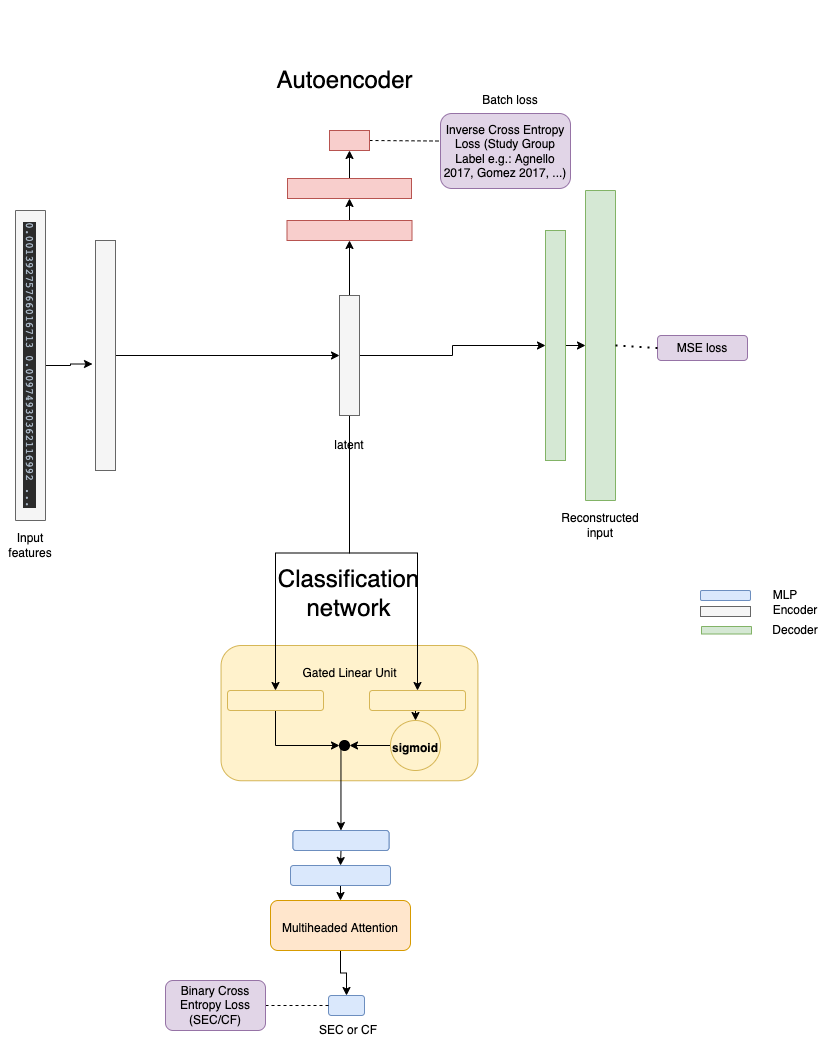

The diagram above was exported from draw.io. Its source (the exported page's mxGraphModel, read from the mxfile embedded in the PNG):
<mxGraphModel dx="1186" dy="671" grid="1" gridSize="10" guides="1" tooltips="1" connect="1" arrows="1" fold="1" page="1" pageScale="1" pageWidth="827" pageHeight="1169" math="0" shadow="0">
  <root>
    <mxCell id="0" />
    <mxCell id="1" parent="0" />
    <mxCell id="1C6_92eb4LEexr2Gdz29-14" value="&lt;br&gt;Gated Linear Unit" style="rounded=1;whiteSpace=wrap;html=1;fillColor=#fff2cc;strokeColor=#d6b656;verticalAlign=top;" parent="1" vertex="1">
      <mxGeometry x="390.56" y="735" width="256.87" height="135.25" as="geometry" />
    </mxCell>
    <mxCell id="0HeOVBMNdD4L3vaEmQ0f-1" style="edgeStyle=orthogonalEdgeStyle;rounded=0;orthogonalLoop=1;jettySize=auto;html=1;exitX=0.5;exitY=0;exitDx=0;exitDy=0;entryX=-0.15;entryY=0.537;entryDx=0;entryDy=0;entryPerimeter=0;" parent="1" source="0HeOVBMNdD4L3vaEmQ0f-2" target="0HeOVBMNdD4L3vaEmQ0f-5" edge="1">
      <mxGeometry relative="1" as="geometry" />
    </mxCell>
    <mxCell id="0HeOVBMNdD4L3vaEmQ0f-2" value="&lt;pre style=&quot;background-color: #2b2b2b ; color: #a9b7c6 ; font-family: &amp;#34;jetbrains mono&amp;#34; , monospace ; font-size: 8.3pt&quot;&gt;0.00139275766016713 0.00974930362116992 ...&lt;/pre&gt;" style="rounded=0;whiteSpace=wrap;html=1;fillColor=#f5f5f5;strokeColor=#666666;rotation=90;fontColor=#333333;" parent="1" vertex="1">
      <mxGeometry x="45" y="440" width="310" height="30" as="geometry" />
    </mxCell>
    <mxCell id="0HeOVBMNdD4L3vaEmQ0f-3" value="Input features" style="text;html=1;strokeColor=none;fillColor=none;align=center;verticalAlign=middle;whiteSpace=wrap;rounded=0;" parent="1" vertex="1">
      <mxGeometry x="170" y="620" width="60" height="30" as="geometry" />
    </mxCell>
    <mxCell id="0HeOVBMNdD4L3vaEmQ0f-4" style="edgeStyle=orthogonalEdgeStyle;rounded=0;orthogonalLoop=1;jettySize=auto;html=1;exitX=1;exitY=0.5;exitDx=0;exitDy=0;entryX=0;entryY=0.5;entryDx=0;entryDy=0;" parent="1" source="0HeOVBMNdD4L3vaEmQ0f-5" target="0HeOVBMNdD4L3vaEmQ0f-8" edge="1">
      <mxGeometry relative="1" as="geometry" />
    </mxCell>
    <mxCell id="0HeOVBMNdD4L3vaEmQ0f-5" value="" style="rounded=0;whiteSpace=wrap;html=1;fillColor=#f5f5f5;strokeColor=#666666;fontColor=#333333;" parent="1" vertex="1">
      <mxGeometry x="265" y="330" width="20" height="230" as="geometry" />
    </mxCell>
    <mxCell id="0HeOVBMNdD4L3vaEmQ0f-6" style="edgeStyle=orthogonalEdgeStyle;rounded=0;orthogonalLoop=1;jettySize=auto;html=1;exitX=1;exitY=0.5;exitDx=0;exitDy=0;entryX=0;entryY=0.5;entryDx=0;entryDy=0;" parent="1" source="0HeOVBMNdD4L3vaEmQ0f-8" target="0HeOVBMNdD4L3vaEmQ0f-11" edge="1">
      <mxGeometry relative="1" as="geometry" />
    </mxCell>
    <mxCell id="0HeOVBMNdD4L3vaEmQ0f-7" style="edgeStyle=orthogonalEdgeStyle;rounded=0;orthogonalLoop=1;jettySize=auto;html=1;exitX=0.5;exitY=1;exitDx=0;exitDy=0;entryX=0.5;entryY=0;entryDx=0;entryDy=0;" parent="1" source="0HeOVBMNdD4L3vaEmQ0f-8" target="1C6_92eb4LEexr2Gdz29-4" edge="1">
      <mxGeometry relative="1" as="geometry">
        <mxPoint x="519" y="670" as="targetPoint" />
      </mxGeometry>
    </mxCell>
    <mxCell id="1C6_92eb4LEexr2Gdz29-6" style="edgeStyle=orthogonalEdgeStyle;rounded=0;orthogonalLoop=1;jettySize=auto;html=1;exitX=0.5;exitY=1;exitDx=0;exitDy=0;entryX=0.5;entryY=0;entryDx=0;entryDy=0;" parent="1" source="0HeOVBMNdD4L3vaEmQ0f-8" target="1C6_92eb4LEexr2Gdz29-5" edge="1">
      <mxGeometry relative="1" as="geometry" />
    </mxCell>
    <mxCell id="gDjen8IIGwKU_qh7QS6O-2" style="edgeStyle=orthogonalEdgeStyle;rounded=0;orthogonalLoop=1;jettySize=auto;html=1;exitX=0.5;exitY=0;exitDx=0;exitDy=0;entryX=0.5;entryY=1;entryDx=0;entryDy=0;" edge="1" parent="1" source="0HeOVBMNdD4L3vaEmQ0f-8" target="gDjen8IIGwKU_qh7QS6O-1">
      <mxGeometry relative="1" as="geometry" />
    </mxCell>
    <mxCell id="0HeOVBMNdD4L3vaEmQ0f-8" value="" style="rounded=0;whiteSpace=wrap;html=1;fillColor=#f5f5f5;strokeColor=#666666;fontColor=#333333;" parent="1" vertex="1">
      <mxGeometry x="509" y="385" width="20" height="120" as="geometry" />
    </mxCell>
    <mxCell id="0HeOVBMNdD4L3vaEmQ0f-9" value="latent" style="text;html=1;strokeColor=none;fillColor=none;align=center;verticalAlign=middle;whiteSpace=wrap;rounded=0;" parent="1" vertex="1">
      <mxGeometry x="489" y="520" width="60" height="30" as="geometry" />
    </mxCell>
    <mxCell id="0HeOVBMNdD4L3vaEmQ0f-10" style="edgeStyle=orthogonalEdgeStyle;rounded=0;orthogonalLoop=1;jettySize=auto;html=1;exitX=1;exitY=0.5;exitDx=0;exitDy=0;entryX=0.5;entryY=1;entryDx=0;entryDy=0;" parent="1" source="0HeOVBMNdD4L3vaEmQ0f-11" target="0HeOVBMNdD4L3vaEmQ0f-12" edge="1">
      <mxGeometry relative="1" as="geometry" />
    </mxCell>
    <mxCell id="0HeOVBMNdD4L3vaEmQ0f-11" value="" style="rounded=0;whiteSpace=wrap;html=1;fillColor=#d5e8d4;strokeColor=#82b366;" parent="1" vertex="1">
      <mxGeometry x="715" y="320" width="20" height="230" as="geometry" />
    </mxCell>
    <mxCell id="0HeOVBMNdD4L3vaEmQ0f-12" value="&lt;pre style=&quot;background-color: #2b2b2b ; color: #a9b7c6 ; font-family: &amp;#34;jetbrains mono&amp;#34; , monospace ; font-size: 8.3pt&quot;&gt;&lt;br&gt;&lt;/pre&gt;" style="rounded=0;whiteSpace=wrap;html=1;fillColor=#d5e8d4;strokeColor=#82b366;rotation=90;" parent="1" vertex="1">
      <mxGeometry x="615" y="420" width="310" height="30" as="geometry" />
    </mxCell>
    <mxCell id="0HeOVBMNdD4L3vaEmQ0f-13" value="Reconstructed input" style="text;html=1;strokeColor=none;fillColor=none;align=center;verticalAlign=middle;whiteSpace=wrap;rounded=0;" parent="1" vertex="1">
      <mxGeometry x="740" y="600" width="60" height="30" as="geometry" />
    </mxCell>
    <mxCell id="ZhOWLfIBgWy6mmT72gmW-1" style="edgeStyle=orthogonalEdgeStyle;rounded=0;orthogonalLoop=1;jettySize=auto;html=1;exitX=0.5;exitY=1;exitDx=0;exitDy=0;entryX=0.5;entryY=0;entryDx=0;entryDy=0;" parent="1" source="0HeOVBMNdD4L3vaEmQ0f-17" target="0HeOVBMNdD4L3vaEmQ0f-18" edge="1">
      <mxGeometry relative="1" as="geometry" />
    </mxCell>
    <mxCell id="0HeOVBMNdD4L3vaEmQ0f-17" value="&lt;meta charset=&quot;utf-8&quot;&gt;&lt;span style=&quot;color: rgba(0, 0, 0, 0); font-family: monospace; font-size: 0px; font-style: normal; font-variant-ligatures: normal; font-variant-caps: normal; font-weight: 400; letter-spacing: normal; orphans: 2; text-align: start; text-indent: 0px; text-transform: none; widows: 2; word-spacing: 0px; -webkit-text-stroke-width: 0px; background-color: rgb(248, 249, 250); text-decoration-thickness: initial; text-decoration-style: initial; text-decoration-color: initial; float: none; display: inline !important;&quot;&gt;&amp;nbsp;&lt;/span&gt;" style="rounded=1;whiteSpace=wrap;html=1;fillColor=#dae8fc;strokeColor=#6c8ebf;" parent="1" vertex="1">
      <mxGeometry x="462.5" y="920" width="96" height="20" as="geometry" />
    </mxCell>
    <mxCell id="1C6_92eb4LEexr2Gdz29-16" style="edgeStyle=orthogonalEdgeStyle;rounded=0;orthogonalLoop=1;jettySize=auto;html=1;exitX=0.5;exitY=1;exitDx=0;exitDy=0;entryX=0.5;entryY=0;entryDx=0;entryDy=0;" parent="1" source="0HeOVBMNdD4L3vaEmQ0f-18" target="1C6_92eb4LEexr2Gdz29-15" edge="1">
      <mxGeometry relative="1" as="geometry" />
    </mxCell>
    <mxCell id="0HeOVBMNdD4L3vaEmQ0f-18" value="" style="rounded=1;whiteSpace=wrap;html=1;fillColor=#dae8fc;strokeColor=#6c8ebf;" parent="1" vertex="1">
      <mxGeometry x="460" y="955" width="100" height="20" as="geometry" />
    </mxCell>
    <mxCell id="0HeOVBMNdD4L3vaEmQ0f-19" value="" style="rounded=1;whiteSpace=wrap;html=1;fillColor=#dae8fc;strokeColor=#6c8ebf;" parent="1" vertex="1">
      <mxGeometry x="498" y="1085" width="36" height="20" as="geometry" />
    </mxCell>
    <mxCell id="0HeOVBMNdD4L3vaEmQ0f-20" value="SEC or CF" style="text;html=1;strokeColor=none;fillColor=none;align=center;verticalAlign=middle;whiteSpace=wrap;rounded=0;" parent="1" vertex="1">
      <mxGeometry x="488" y="1105" width="60" height="30" as="geometry" />
    </mxCell>
    <mxCell id="ZhOWLfIBgWy6mmT72gmW-5" value="MSE loss" style="rounded=1;whiteSpace=wrap;html=1;fillColor=#e1d5e7;strokeColor=#9673a6;" parent="1" vertex="1">
      <mxGeometry x="827" y="425" width="90" height="25" as="geometry" />
    </mxCell>
    <mxCell id="ZhOWLfIBgWy6mmT72gmW-9" value="" style="endArrow=none;dashed=1;html=1;dashPattern=1 3;strokeWidth=2;rounded=0;entryX=0;entryY=0.5;entryDx=0;entryDy=0;exitX=0.5;exitY=0;exitDx=0;exitDy=0;" parent="1" source="0HeOVBMNdD4L3vaEmQ0f-12" target="ZhOWLfIBgWy6mmT72gmW-5" edge="1">
      <mxGeometry width="50" height="50" relative="1" as="geometry">
        <mxPoint x="800" y="490" as="sourcePoint" />
        <mxPoint x="850" y="440" as="targetPoint" />
      </mxGeometry>
    </mxCell>
    <mxCell id="Eh7bzvgRUKEds8qVmFCf-2" style="edgeStyle=orthogonalEdgeStyle;rounded=0;orthogonalLoop=1;jettySize=auto;html=1;exitX=1;exitY=0.5;exitDx=0;exitDy=0;entryX=0;entryY=0.5;entryDx=0;entryDy=0;dashed=1;endArrow=none;endFill=0;" parent="1" source="Eh7bzvgRUKEds8qVmFCf-1" target="0HeOVBMNdD4L3vaEmQ0f-19" edge="1">
      <mxGeometry relative="1" as="geometry" />
    </mxCell>
    <mxCell id="Eh7bzvgRUKEds8qVmFCf-1" value="Binary Cross Entropy Loss (SEC/CF)" style="rounded=1;whiteSpace=wrap;html=1;fillColor=#e1d5e7;strokeColor=#9673a6;" parent="1" vertex="1">
      <mxGeometry x="335" y="1070" width="100" height="50" as="geometry" />
    </mxCell>
    <mxCell id="Eh7bzvgRUKEds8qVmFCf-3" value="" style="rounded=1;whiteSpace=wrap;html=1;fillColor=#dae8fc;strokeColor=#6c8ebf;" parent="1" vertex="1">
      <mxGeometry x="870" y="680" width="50" height="10" as="geometry" />
    </mxCell>
    <mxCell id="Eh7bzvgRUKEds8qVmFCf-5" value="MLP" style="text;html=1;strokeColor=none;fillColor=none;align=center;verticalAlign=middle;whiteSpace=wrap;rounded=0;" parent="1" vertex="1">
      <mxGeometry x="925" y="670" width="60" height="30" as="geometry" />
    </mxCell>
    <mxCell id="Eh7bzvgRUKEds8qVmFCf-6" value="" style="rounded=0;whiteSpace=wrap;html=1;fillColor=#f5f5f5;strokeColor=#666666;fontColor=#333333;" parent="1" vertex="1">
      <mxGeometry x="870" y="696" width="50" height="10" as="geometry" />
    </mxCell>
    <mxCell id="Eh7bzvgRUKEds8qVmFCf-7" value="&lt;pre style=&quot;background-color: #2b2b2b ; color: #a9b7c6 ; font-family: &amp;#34;jetbrains mono&amp;#34; , monospace ; font-size: 8.3pt&quot;&gt;&lt;br&gt;&lt;/pre&gt;" style="rounded=0;whiteSpace=wrap;html=1;fillColor=#d5e8d4;strokeColor=#82b366;rotation=90;" parent="1" vertex="1">
      <mxGeometry x="892.25" y="694.75" width="7.5" height="50" as="geometry" />
    </mxCell>
    <mxCell id="Eh7bzvgRUKEds8qVmFCf-8" value="Encoder" style="text;html=1;strokeColor=none;fillColor=none;align=center;verticalAlign=middle;whiteSpace=wrap;rounded=0;" parent="1" vertex="1">
      <mxGeometry x="935" y="685" width="60" height="30" as="geometry" />
    </mxCell>
    <mxCell id="Eh7bzvgRUKEds8qVmFCf-9" value="Decoder" style="text;html=1;strokeColor=none;fillColor=none;align=center;verticalAlign=middle;whiteSpace=wrap;rounded=0;" parent="1" vertex="1">
      <mxGeometry x="935" y="705" width="60" height="30" as="geometry" />
    </mxCell>
    <mxCell id="1C6_92eb4LEexr2Gdz29-3" value="&lt;meta charset=&quot;utf-8&quot;&gt;&lt;span style=&quot;color: rgba(0, 0, 0, 0); font-family: monospace; font-size: 0px; font-style: normal; font-variant-ligatures: normal; font-variant-caps: normal; font-weight: 400; letter-spacing: normal; orphans: 2; text-align: start; text-indent: 0px; text-transform: none; widows: 2; word-spacing: 0px; -webkit-text-stroke-width: 0px; background-color: rgb(248, 249, 250); text-decoration-thickness: initial; text-decoration-style: initial; text-decoration-color: initial; float: none; display: inline !important;&quot;&gt;&amp;nbsp;&lt;/span&gt;" style="rounded=1;whiteSpace=wrap;html=1;fillColor=#dae8fc;strokeColor=#6c8ebf;" parent="1" vertex="1">
      <mxGeometry x="462.5" y="920" width="96" height="20" as="geometry" />
    </mxCell>
    <mxCell id="1C6_92eb4LEexr2Gdz29-12" style="edgeStyle=orthogonalEdgeStyle;rounded=0;orthogonalLoop=1;jettySize=auto;html=1;exitX=0.5;exitY=1;exitDx=0;exitDy=0;entryX=0;entryY=0.5;entryDx=0;entryDy=0;" parent="1" source="1C6_92eb4LEexr2Gdz29-4" target="1C6_92eb4LEexr2Gdz29-7" edge="1">
      <mxGeometry relative="1" as="geometry" />
    </mxCell>
    <mxCell id="1C6_92eb4LEexr2Gdz29-4" value="&lt;meta charset=&quot;utf-8&quot;&gt;&lt;span style=&quot;color: rgba(0, 0, 0, 0); font-family: monospace; font-size: 0px; font-style: normal; font-variant-ligatures: normal; font-variant-caps: normal; font-weight: 400; letter-spacing: normal; orphans: 2; text-align: start; text-indent: 0px; text-transform: none; widows: 2; word-spacing: 0px; -webkit-text-stroke-width: 0px; background-color: rgb(248, 249, 250); text-decoration-thickness: initial; text-decoration-style: initial; text-decoration-color: initial; float: none; display: inline !important;&quot;&gt;&amp;nbsp;&lt;/span&gt;" style="rounded=1;whiteSpace=wrap;html=1;fillColor=#fff2cc;strokeColor=#d6b656;" parent="1" vertex="1">
      <mxGeometry x="397" y="780" width="96" height="20" as="geometry" />
    </mxCell>
    <mxCell id="1C6_92eb4LEexr2Gdz29-10" style="edgeStyle=orthogonalEdgeStyle;rounded=0;orthogonalLoop=1;jettySize=auto;html=1;exitX=0.5;exitY=1;exitDx=0;exitDy=0;entryX=0.5;entryY=0;entryDx=0;entryDy=0;" parent="1" source="1C6_92eb4LEexr2Gdz29-5" target="1C6_92eb4LEexr2Gdz29-9" edge="1">
      <mxGeometry relative="1" as="geometry" />
    </mxCell>
    <mxCell id="1C6_92eb4LEexr2Gdz29-5" value="&lt;meta charset=&quot;utf-8&quot;&gt;&lt;span style=&quot;color: rgba(0, 0, 0, 0); font-family: monospace; font-size: 0px; font-style: normal; font-variant-ligatures: normal; font-variant-caps: normal; font-weight: 400; letter-spacing: normal; orphans: 2; text-align: start; text-indent: 0px; text-transform: none; widows: 2; word-spacing: 0px; -webkit-text-stroke-width: 0px; background-color: rgb(248, 249, 250); text-decoration-thickness: initial; text-decoration-style: initial; text-decoration-color: initial; float: none; display: inline !important;&quot;&gt;&amp;nbsp;&lt;/span&gt;" style="rounded=1;whiteSpace=wrap;html=1;fillColor=#fff2cc;strokeColor=#d6b656;" parent="1" vertex="1">
      <mxGeometry x="539" y="780" width="96" height="20" as="geometry" />
    </mxCell>
    <mxCell id="1C6_92eb4LEexr2Gdz29-13" style="edgeStyle=orthogonalEdgeStyle;rounded=0;orthogonalLoop=1;jettySize=auto;html=1;exitX=0;exitY=1;exitDx=0;exitDy=0;" parent="1" source="1C6_92eb4LEexr2Gdz29-7" target="1C6_92eb4LEexr2Gdz29-3" edge="1">
      <mxGeometry relative="1" as="geometry" />
    </mxCell>
    <mxCell id="1C6_92eb4LEexr2Gdz29-7" value="" style="ellipse;whiteSpace=wrap;html=1;aspect=fixed;fillColor=#000000;" parent="1" vertex="1">
      <mxGeometry x="509" y="830" width="10" height="10" as="geometry" />
    </mxCell>
    <mxCell id="1C6_92eb4LEexr2Gdz29-11" style="edgeStyle=orthogonalEdgeStyle;rounded=0;orthogonalLoop=1;jettySize=auto;html=1;exitX=0;exitY=0.5;exitDx=0;exitDy=0;entryX=1;entryY=0.5;entryDx=0;entryDy=0;" parent="1" source="1C6_92eb4LEexr2Gdz29-9" target="1C6_92eb4LEexr2Gdz29-7" edge="1">
      <mxGeometry relative="1" as="geometry" />
    </mxCell>
    <mxCell id="1C6_92eb4LEexr2Gdz29-9" value="&lt;br&gt;sigmoid" style="ellipse;whiteSpace=wrap;html=1;aspect=fixed;fillColor=#fff2cc;strokeColor=#d6b656;fontStyle=1;verticalAlign=top;" parent="1" vertex="1">
      <mxGeometry x="560" y="810" width="50" height="50" as="geometry" />
    </mxCell>
    <mxCell id="1C6_92eb4LEexr2Gdz29-17" style="edgeStyle=orthogonalEdgeStyle;rounded=0;orthogonalLoop=1;jettySize=auto;html=1;exitX=0.5;exitY=1;exitDx=0;exitDy=0;entryX=0.5;entryY=0;entryDx=0;entryDy=0;" parent="1" source="1C6_92eb4LEexr2Gdz29-15" target="0HeOVBMNdD4L3vaEmQ0f-19" edge="1">
      <mxGeometry relative="1" as="geometry" />
    </mxCell>
    <mxCell id="1C6_92eb4LEexr2Gdz29-15" value="&lt;br&gt;Multiheaded Attention" style="rounded=1;whiteSpace=wrap;html=1;fillColor=#ffe6cc;strokeColor=#d79b00;verticalAlign=top;" parent="1" vertex="1">
      <mxGeometry x="440" y="990" width="140" height="50" as="geometry" />
    </mxCell>
    <mxCell id="1C6_92eb4LEexr2Gdz29-18" value="&lt;span style=&quot;font-size: 24px;&quot;&gt;&lt;br&gt;Autoencoder&lt;br&gt;&lt;/span&gt;" style="text;html=1;strokeColor=none;fillColor=none;align=center;verticalAlign=middle;whiteSpace=wrap;rounded=0;" parent="1" vertex="1">
      <mxGeometry x="318.5" y="90" width="391" height="130" as="geometry" />
    </mxCell>
    <mxCell id="1C6_92eb4LEexr2Gdz29-19" value="Classification network" style="text;html=1;strokeColor=none;fillColor=none;align=center;verticalAlign=middle;whiteSpace=wrap;rounded=0;fontSize=24;" parent="1" vertex="1">
      <mxGeometry x="412.5" y="661" width="211" height="44" as="geometry" />
    </mxCell>
    <mxCell id="gDjen8IIGwKU_qh7QS6O-5" style="edgeStyle=orthogonalEdgeStyle;rounded=0;orthogonalLoop=1;jettySize=auto;html=1;exitX=0.5;exitY=0;exitDx=0;exitDy=0;" edge="1" parent="1" source="gDjen8IIGwKU_qh7QS6O-1" target="gDjen8IIGwKU_qh7QS6O-3">
      <mxGeometry relative="1" as="geometry" />
    </mxCell>
    <mxCell id="gDjen8IIGwKU_qh7QS6O-1" value="&lt;meta charset=&quot;utf-8&quot;&gt;&lt;span style=&quot;color: rgba(0, 0, 0, 0); font-family: monospace; font-size: 0px; font-style: normal; font-variant-ligatures: normal; font-variant-caps: normal; font-weight: 400; letter-spacing: normal; orphans: 2; text-align: start; text-indent: 0px; text-transform: none; widows: 2; word-spacing: 0px; -webkit-text-stroke-width: 0px; background-color: rgb(248, 249, 250); text-decoration-thickness: initial; text-decoration-style: initial; text-decoration-color: initial; float: none; display: inline !important;&quot;&gt;&amp;nbsp;&lt;/span&gt;" style="rounded=0;whiteSpace=wrap;html=1;fillColor=#f8cecc;strokeColor=#b85450;" vertex="1" parent="1">
      <mxGeometry x="456.5" y="310" width="125" height="20" as="geometry" />
    </mxCell>
    <mxCell id="gDjen8IIGwKU_qh7QS6O-6" style="edgeStyle=orthogonalEdgeStyle;rounded=0;orthogonalLoop=1;jettySize=auto;html=1;exitX=0.5;exitY=0;exitDx=0;exitDy=0;entryX=0.5;entryY=1;entryDx=0;entryDy=0;" edge="1" parent="1" source="gDjen8IIGwKU_qh7QS6O-3" target="gDjen8IIGwKU_qh7QS6O-4">
      <mxGeometry relative="1" as="geometry" />
    </mxCell>
    <mxCell id="gDjen8IIGwKU_qh7QS6O-3" value="" style="rounded=0;whiteSpace=wrap;html=1;fillColor=#f8cecc;strokeColor=#b85450;" vertex="1" parent="1">
      <mxGeometry x="457" y="268" width="124" height="20" as="geometry" />
    </mxCell>
    <mxCell id="gDjen8IIGwKU_qh7QS6O-9" style="edgeStyle=orthogonalEdgeStyle;rounded=0;orthogonalLoop=1;jettySize=auto;html=1;exitX=1;exitY=0.5;exitDx=0;exitDy=0;entryX=-0.015;entryY=0.367;entryDx=0;entryDy=0;entryPerimeter=0;dashed=1;endArrow=none;endFill=0;" edge="1" parent="1" source="gDjen8IIGwKU_qh7QS6O-4" target="gDjen8IIGwKU_qh7QS6O-8">
      <mxGeometry relative="1" as="geometry" />
    </mxCell>
    <mxCell id="gDjen8IIGwKU_qh7QS6O-4" value="" style="rounded=0;whiteSpace=wrap;html=1;fillColor=#f8cecc;strokeColor=#b85450;" vertex="1" parent="1">
      <mxGeometry x="499" y="220" width="40" height="20" as="geometry" />
    </mxCell>
    <mxCell id="gDjen8IIGwKU_qh7QS6O-7" value="Batch loss" style="text;html=1;strokeColor=none;fillColor=none;align=center;verticalAlign=middle;whiteSpace=wrap;rounded=0;" vertex="1" parent="1">
      <mxGeometry x="649.5" y="175" width="60" height="30" as="geometry" />
    </mxCell>
    <mxCell id="gDjen8IIGwKU_qh7QS6O-8" value="Inverse Cross Entropy Loss (Study Group Label e.g.: Agnello 2017, Gomez 2017, ...)" style="rounded=1;whiteSpace=wrap;html=1;fillColor=#e1d5e7;strokeColor=#9673a6;" vertex="1" parent="1">
      <mxGeometry x="610" y="203" width="130" height="75" as="geometry" />
    </mxCell>
  </root>
</mxGraphModel>